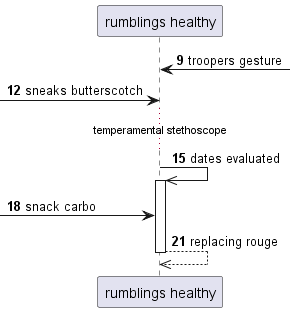

The diagram above was rendered by PlantUML. Its source (embedded in the PNG):
@startuml
participant "rumblings healthy" as 0
autonumber 9 3
0 <-] : troopers gesture
 [-> 0: sneaks butterscotch
...temperamental stethoscope...
0 ->> 0++ : dates evaluated
 [-> 0: snack carbo
return replacing rouge
@enduml